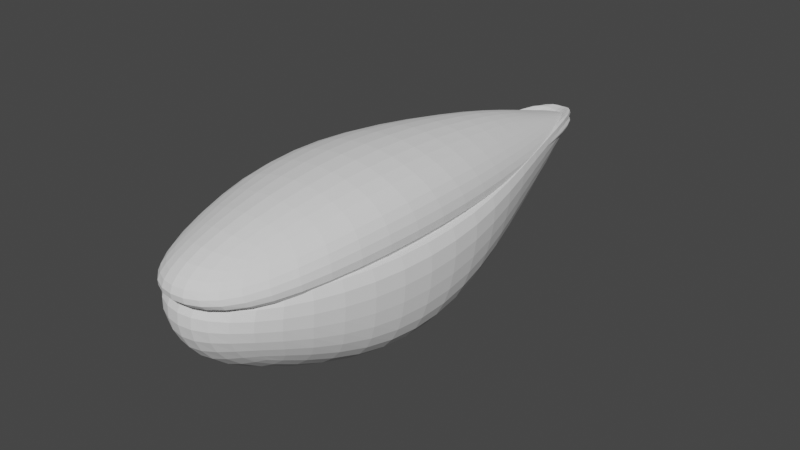 # Source: parts_face_g14_pelican.blend  (saved by Blender 3.4.6; exported with 4.5.12 LTS)
import bpy
from mathutils import Matrix  # noqa: F401  (used for matrix-valued properties, if any)

bpy.ops.wm.read_factory_settings(use_empty=True)
scene = bpy.context.scene
scene.name = 'Scene'

# ---- collections
col_collection = bpy.data.collections.new('Collection'); scene.collection.children.link(col_collection)

# ---- world
world_world = bpy.data.worlds.new('World'); scene.world = world_world
world_world.use_nodes = True; world_world.node_tree.nodes.clear()
_N = world_world.node_tree.nodes; _L = world_world.node_tree.links
n0 = _N.new('ShaderNodeOutputWorld'); n0.name = 'World Output'; n0.location = (300, 300)
n1 = _N.new('ShaderNodeBackground'); n1.name = 'Background'; n1.location = (10, 300)
n1.inputs[0].default_value = (0.05088, 0.05088, 0.05088, 1.0)
_L.new(n1.outputs[0], n0.inputs[0])
n0.is_active_output = True
world_world.color = (0.05088, 0.05088, 0.05088)
world_world.use_sun_shadow = False
world_world.sun_shadow_jitter_overblur = 0.0

# ---- meshes
me_001 = bpy.data.meshes.new('立方体.001')
me_001.from_pydata([(-0.2903, -0.7294, 0.3982), (-0.2903, -0.9639, 0.8623), (-0.7716, 0.8256, 0.2622), (-1.0, 0.8497, 0.8787), (0.2903, -0.7294, 0.3982), (0.2903, -0.9639, 0.8623), (0.6574, 0.8256, 0.2424), (1.0, 0.8497, 0.8787), (-1.403, 0.09019, -0.2388), (-1.632, 0.0, 1.0), (1.17, 0.09019, -0.2586), (1.513, 0.0, 1.0), (-0.2903, -0.9278, 0.658), (-1.0, 0.9218, 0.5368), (1.0, 0.9218, 0.5368), (0.2903, -0.9278, 0.658), (1.513, 0.0, 0.2863), (-1.632, 0.0, 0.2863), (-0.7716, -0.4278, 0.1191), (1.0, -0.5, 0.8808), (-1.0, -0.5, 1.01), (0.6574, -0.4278, 0.09922), (-1.0, -0.4278, 0.5249), (1.0, -0.4278, 0.5249), (-1.632, 0.5, 1.0), (1.17, 0.4759, -0.1871), (-1.403, 0.4759, -0.1672), (1.513, 0.5, 1.0), (1.513, 0.5, 0.2863), (-1.632, 0.5, 0.2863), (0.0, 0.9191, -0.04571), (0.0, 0.9431, 0.8787), (0.0, -0.7294, 0.3982), (0.0, -0.9639, 0.8623), (0.0, 0.0, 0.1855), (0.0, 0.09019, -0.5467), (0.0, -0.9278, 0.658), (0.0, 1.015, 0.5368), (0.0, -0.5, 0.1855), (0.0, -0.4278, -0.1889), (0.0, 0.4759, -0.4751), (0.0, 0.5, 0.1855)], [], [(29, 24, 3, 13), (37, 31, 7, 14), (23, 19, 5, 15), (36, 33, 1, 12), (39, 21, 4, 32), (38, 20, 1, 33), (41, 24, 9, 34), (40, 25, 10, 35), (28, 27, 11, 16), (22, 20, 9, 17), (18, 22, 17, 8), (25, 28, 16, 10), (32, 36, 12, 0), (21, 23, 15, 4), (30, 37, 14, 6), (26, 29, 13, 2), (10, 16, 23, 21), (0, 12, 22, 18), (12, 1, 20, 22), (34, 9, 20, 38), (35, 10, 21, 39), (16, 11, 19, 23), (8, 17, 29, 26), (6, 14, 28, 25), (14, 7, 27, 28), (30, 6, 25, 40), (31, 3, 24, 41), (17, 9, 24, 29), (7, 31, 41, 27), (2, 30, 40, 26), (8, 35, 39, 18), (11, 34, 38, 19), (2, 13, 37, 30), (4, 15, 36, 32), (26, 40, 35, 8), (27, 41, 34, 11), (19, 38, 33, 5), (18, 39, 32, 0), (15, 5, 33, 36), (13, 3, 31, 37)])
_uv = me_001.uv_layers.new(name='UVマップ')
_uv.uv.foreach_set('vector', [0.5, 0.1875, 0.625, 0.1875, 0.625, 0.25, 0.5, 0.25, 0.5, 0.375, 0.625, 0.375, 0.625, 0.5, 0.5, 0.5, 0.5, 0.6875, 0.625, 0.6875, 0.625, 0.75, 0.5, 0.75, 0.5, 0.875, 0.625, 0.875, 0.625, 1.0, 0.5, 1.0, 0.25, 0.6875, 0.375, 0.6875, 0.375, 0.75, 0.25, 0.75, 0.75, 0.6875, 0.875, 0.6875, 0.875, 0.75, 0.75, 0.75, 0.75, 0.5625, 0.875, 0.5625, 0.875, 0.625, 0.75, 0.625, 0.25, 0.5625, 0.375, 0.5625, 0.375, 0.625, 0.25, 0.625, 0.5, 0.5625, 0.625, 0.5625, 0.625, 0.625, 0.5, 0.625, 0.5, 0.0625, 0.625, 0.0625, 0.625, 0.125, 0.5, 0.125, 0.375, 0.0625, 0.5, 0.0625, 0.5, 0.125, 0.375, 0.125, 0.375, 0.5625, 0.5, 0.5625, 0.5, 0.625, 0.375, 0.625, 0.375, 0.875, 0.5, 0.875, 0.5, 1.0, 0.375, 1.0, 0.375, 0.6875, 0.5, 0.6875, 0.5, 0.75, 0.375, 0.75, 0.375, 0.375, 0.5, 0.375, 0.5, 0.5, 0.375, 0.5, 0.375, 0.1875, 0.5, 0.1875, 0.5, 0.25, 0.375, 0.25, 0.375, 0.625, 0.5, 0.625, 0.5, 0.6875, 0.375, 0.6875, 0.375, 0.0, 0.5, 0.0, 0.5, 0.0625, 0.375, 0.0625, 0.5, 0.0, 0.625, 0.0, 0.625, 0.0625, 0.5, 0.0625, 0.75, 0.625, 0.875, 0.625, 0.875, 0.6875, 0.75, 0.6875, 0.25, 0.625, 0.375, 0.625, 0.375, 0.6875, 0.25, 0.6875, 0.5, 0.625, 0.625, 0.625, 0.625, 0.6875, 0.5, 0.6875, 0.375, 0.125, 0.5, 0.125, 0.5, 0.1875, 0.375, 0.1875, 0.375, 0.5, 0.5, 0.5, 0.5, 0.5625, 0.375, 0.5625, 0.5, 0.5, 0.625, 0.5, 0.625, 0.5625, 0.5, 0.5625, 0.25, 0.5, 0.375, 0.5, 0.375, 0.5625, 0.25, 0.5625, 0.75, 0.5, 0.875, 0.5, 0.875, 0.5625, 0.75, 0.5625, 0.5, 0.125, 0.625, 0.125, 0.625, 0.1875, 0.5, 0.1875, 0.625, 0.5, 0.75, 0.5, 0.75, 0.5625, 0.625, 0.5625, 0.125, 0.5, 0.25, 0.5, 0.25, 0.5625, 0.125, 0.5625, 0.125, 0.625, 0.25, 0.625, 0.25, 0.6875, 0.125, 0.6875, 0.625, 0.625, 0.75, 0.625, 0.75, 0.6875, 0.625, 0.6875, 0.375, 0.25, 0.5, 0.25, 0.5, 0.375, 0.375, 0.375, 0.375, 0.75, 0.5, 0.75, 0.5, 0.875, 0.375, 0.875, 0.125, 0.5625, 0.25, 0.5625, 0.25, 0.625, 0.125, 0.625, 0.625, 0.5625, 0.75, 0.5625, 0.75, 0.625, 0.625, 0.625, 0.625, 0.6875, 0.75, 0.6875, 0.75, 0.75, 0.625, 0.75, 0.125, 0.6875, 0.25, 0.6875, 0.25, 0.75, 0.125, 0.75, 0.5, 0.75, 0.625, 0.75, 0.625, 0.875, 0.5, 0.875, 0.5, 0.25, 0.625, 0.25, 0.625, 0.375, 0.5, 0.375])
me_001.update()
me_002 = bpy.data.meshes.new('立方体.002')
me_002.from_pydata([(-0.2903, -0.7294, 0.3982), (-0.2903, -0.9639, 0.8623), (-0.7716, 0.8256, 0.2622), (-1.0, 0.8497, 0.8787), (0.2903, -0.7294, 0.3982), (0.2903, -0.9639, 0.8623), (0.6574, 0.8256, 0.2424), (1.0, 0.8497, 0.8787), (-1.403, 0.09019, -0.2388), (-1.632, 0.0, 1.0), (1.17, 0.09019, -0.2586), (1.513, 0.0, 1.0), (-0.2903, -0.9278, 0.658), (-1.0, 0.9218, 0.5368), (1.0, 0.9218, 0.5368), (0.2903, -0.9278, 0.658), (1.513, 0.0, 0.2863), (-1.632, 0.0, 0.2863), (-0.7716, -0.4278, 0.1191), (1.0, -0.5, 0.8808), (-1.0, -0.5, 1.01), (0.6574, -0.4278, 0.09922), (-1.0, -0.4278, 0.5249), (1.0, -0.4278, 0.5249), (-1.632, 0.5, 1.0), (1.17, 0.4759, -0.1871), (-1.403, 0.4759, -0.1672), (1.513, 0.5, 1.0), (1.513, 0.5, 0.2863), (-1.632, 0.5, 0.2863), (0.0, 0.9191, -0.04571), (0.0, 0.9431, 0.8787), (0.0, -0.7294, 0.3982), (0.0, -0.9639, 0.8623), (0.0, 0.0, 0.1855), (0.0, 0.09019, -0.5467), (0.0, -0.9278, 0.658), (0.0, 1.015, 0.5368), (0.0, -0.5, 0.1855), (0.0, -0.4278, -0.1889), (0.0, 0.4759, -0.4751), (0.0, 0.5, 0.1855)], [], [(29, 24, 3, 13), (37, 31, 7, 14), (23, 19, 5, 15), (36, 33, 1, 12), (39, 21, 4, 32), (38, 20, 1, 33), (41, 24, 9, 34), (40, 25, 10, 35), (28, 27, 11, 16), (22, 20, 9, 17), (18, 22, 17, 8), (25, 28, 16, 10), (32, 36, 12, 0), (21, 23, 15, 4), (30, 37, 14, 6), (26, 29, 13, 2), (10, 16, 23, 21), (0, 12, 22, 18), (12, 1, 20, 22), (34, 9, 20, 38), (35, 10, 21, 39), (16, 11, 19, 23), (8, 17, 29, 26), (6, 14, 28, 25), (14, 7, 27, 28), (30, 6, 25, 40), (31, 3, 24, 41), (17, 9, 24, 29), (7, 31, 41, 27), (2, 30, 40, 26), (8, 35, 39, 18), (11, 34, 38, 19), (2, 13, 37, 30), (4, 15, 36, 32), (26, 40, 35, 8), (27, 41, 34, 11), (19, 38, 33, 5), (18, 39, 32, 0), (15, 5, 33, 36), (13, 3, 31, 37)])
_uv = me_002.uv_layers.new(name='UVマップ')
_uv.uv.foreach_set('vector', [0.5, 0.1875, 0.625, 0.1875, 0.625, 0.25, 0.5, 0.25, 0.5, 0.375, 0.625, 0.375, 0.625, 0.5, 0.5, 0.5, 0.5, 0.6875, 0.625, 0.6875, 0.625, 0.75, 0.5, 0.75, 0.5, 0.875, 0.625, 0.875, 0.625, 1.0, 0.5, 1.0, 0.25, 0.6875, 0.375, 0.6875, 0.375, 0.75, 0.25, 0.75, 0.75, 0.6875, 0.875, 0.6875, 0.875, 0.75, 0.75, 0.75, 0.75, 0.5625, 0.875, 0.5625, 0.875, 0.625, 0.75, 0.625, 0.25, 0.5625, 0.375, 0.5625, 0.375, 0.625, 0.25, 0.625, 0.5, 0.5625, 0.625, 0.5625, 0.625, 0.625, 0.5, 0.625, 0.5, 0.0625, 0.625, 0.0625, 0.625, 0.125, 0.5, 0.125, 0.375, 0.0625, 0.5, 0.0625, 0.5, 0.125, 0.375, 0.125, 0.375, 0.5625, 0.5, 0.5625, 0.5, 0.625, 0.375, 0.625, 0.375, 0.875, 0.5, 0.875, 0.5, 1.0, 0.375, 1.0, 0.375, 0.6875, 0.5, 0.6875, 0.5, 0.75, 0.375, 0.75, 0.375, 0.375, 0.5, 0.375, 0.5, 0.5, 0.375, 0.5, 0.375, 0.1875, 0.5, 0.1875, 0.5, 0.25, 0.375, 0.25, 0.375, 0.625, 0.5, 0.625, 0.5, 0.6875, 0.375, 0.6875, 0.375, 0.0, 0.5, 0.0, 0.5, 0.0625, 0.375, 0.0625, 0.5, 0.0, 0.625, 0.0, 0.625, 0.0625, 0.5, 0.0625, 0.75, 0.625, 0.875, 0.625, 0.875, 0.6875, 0.75, 0.6875, 0.25, 0.625, 0.375, 0.625, 0.375, 0.6875, 0.25, 0.6875, 0.5, 0.625, 0.625, 0.625, 0.625, 0.6875, 0.5, 0.6875, 0.375, 0.125, 0.5, 0.125, 0.5, 0.1875, 0.375, 0.1875, 0.375, 0.5, 0.5, 0.5, 0.5, 0.5625, 0.375, 0.5625, 0.5, 0.5, 0.625, 0.5, 0.625, 0.5625, 0.5, 0.5625, 0.25, 0.5, 0.375, 0.5, 0.375, 0.5625, 0.25, 0.5625, 0.75, 0.5, 0.875, 0.5, 0.875, 0.5625, 0.75, 0.5625, 0.5, 0.125, 0.625, 0.125, 0.625, 0.1875, 0.5, 0.1875, 0.625, 0.5, 0.75, 0.5, 0.75, 0.5625, 0.625, 0.5625, 0.125, 0.5, 0.25, 0.5, 0.25, 0.5625, 0.125, 0.5625, 0.125, 0.625, 0.25, 0.625, 0.25, 0.6875, 0.125, 0.6875, 0.625, 0.625, 0.75, 0.625, 0.75, 0.6875, 0.625, 0.6875, 0.375, 0.25, 0.5, 0.25, 0.5, 0.375, 0.375, 0.375, 0.375, 0.75, 0.5, 0.75, 0.5, 0.875, 0.375, 0.875, 0.125, 0.5625, 0.25, 0.5625, 0.25, 0.625, 0.125, 0.625, 0.625, 0.5625, 0.75, 0.5625, 0.75, 0.625, 0.625, 0.625, 0.625, 0.6875, 0.75, 0.6875, 0.75, 0.75, 0.625, 0.75, 0.125, 0.6875, 0.25, 0.6875, 0.25, 0.75, 0.125, 0.75, 0.5, 0.75, 0.625, 0.75, 0.625, 0.875, 0.5, 0.875, 0.5, 0.25, 0.625, 0.25, 0.625, 0.375, 0.5, 0.375])
me_002.update()

# ---- objects
ob_x = bpy.data.objects.new('立方体', me_001)
ob_001 = bpy.data.objects.new('立方体.001', me_002)

# ---- transforms, parenting, visibility, modifiers, constraints
ob_x.location = (-0.3238, 0.3796, -2.986)
ob_x.rotation_euler = (0.0, -0.0, -3.166)
ob_x.scale = (2.882, 14.03, 5.522)
_m = ob_x.modifiers.new('細分化', 'SUBSURF')
_m.levels = 2
ob_001.location = (-0.005272, -0.05022, 3.021)
ob_001.rotation_euler = (6.846e-08, 3.149, -3.166)
ob_001.scale = (2.614, 14.03, 2.823)
_m = ob_001.modifiers.new('細分化', 'SUBSURF')
_m.levels = 2

# ---- collection membership
col_collection.objects.link(ob_x)
col_collection.objects.link(ob_001)

# ---- scene / render settings (as saved in the file)
scene.frame_start = 1; scene.frame_end = 250; scene.frame_set(1)
scene.render.engine = 'CYCLES'
scene.cycles.sampling_pattern = 'TABULATED_SOBOL'
scene.cycles.use_light_tree = False
scene.view_settings.view_transform = 'Filmic'
bpy.context.view_layer.update()

# ---- added for rendering (the .blend has no active camera and no usable light): camera, sun
cam_auto = bpy.data.cameras.new('AutoCamera')
cam_auto.lens = 50.0
cam_auto.sensor_width = 36.0
cam_auto.clip_end = 1000.0
ob_auto_camera = bpy.data.objects.new('AutoCamera', cam_auto)
scene.collection.objects.link(ob_auto_camera)
ob_auto_camera.location = (29.2932, -35.5372, 22.8582)
ob_auto_camera.rotation_euler = (1.09748, -7.21219e-08, 0.694738)
scene.camera = ob_auto_camera
light_auto_sun = bpy.data.lights.new('AutoSun', 'SUN')
light_auto_sun.energy = 3.0
light_auto_sun.angle = 0.0523599
ob_auto_sun = bpy.data.objects.new('AutoSun', light_auto_sun)
scene.collection.objects.link(ob_auto_sun)
ob_auto_sun.rotation_euler = (0.872665, 0.174533, 0.523599)
bpy.context.view_layer.update()
